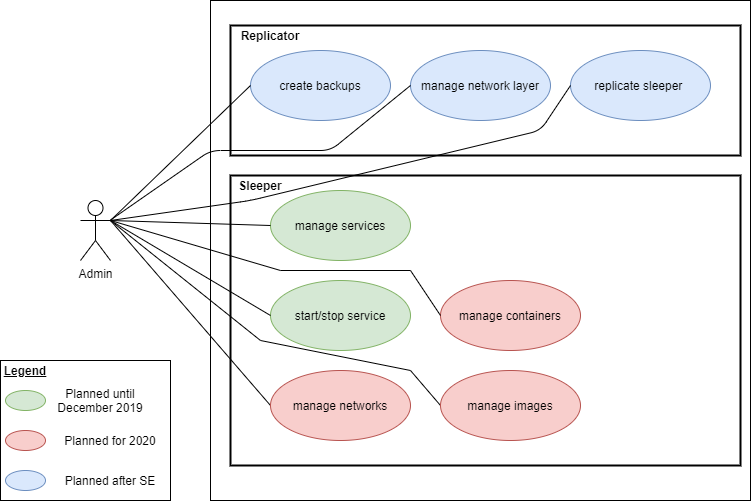

The diagram above was exported from draw.io. Its source (the exported page's mxGraphModel, read from the mxfile embedded in the PNG):
<mxGraphModel dx="1422" dy="713" grid="1" gridSize="10" guides="1" tooltips="1" connect="1" arrows="1" fold="1" page="1" pageScale="1" pageWidth="827" pageHeight="1169" math="0" shadow="0">
  <root>
    <mxCell id="0" />
    <mxCell id="1" parent="0" />
    <mxCell id="mk4HRFj0I7a3KLi6kLnW-2" value="" style="rounded=0;whiteSpace=wrap;html=1;" parent="1" vertex="1">
      <mxGeometry x="240" y="30" width="540" height="500" as="geometry" />
    </mxCell>
    <mxCell id="wTh3zirW5mOlOARgx2VJ-11" value="Admin" style="shape=umlActor;verticalLabelPosition=bottom;labelBackgroundColor=#ffffff;verticalAlign=top;html=1;outlineConnect=0;fontSize=12;align=center;spacingTop=0;" parent="1" vertex="1">
      <mxGeometry x="110" y="230.00001220703126" width="30" height="60" as="geometry" />
    </mxCell>
    <mxCell id="wTh3zirW5mOlOARgx2VJ-36" style="edgeStyle=orthogonalEdgeStyle;rounded=0;orthogonalLoop=1;jettySize=auto;html=1;entryX=0;entryY=0.5;entryDx=0;entryDy=0;fontSize=12;" parent="1" target="wTh3zirW5mOlOARgx2VJ-33" edge="1">
      <mxGeometry relative="1" as="geometry">
        <Array as="points">
          <mxPoint x="105" y="720" />
          <mxPoint x="430" y="720" />
          <mxPoint x="430" y="791" />
        </Array>
        <mxPoint x="105" y="795.800048828125" as="sourcePoint" />
      </mxGeometry>
    </mxCell>
    <mxCell id="0Zc59vhUq70fjCll8qgu-2" value="" style="rounded=0;whiteSpace=wrap;html=1;" parent="1" vertex="1">
      <mxGeometry x="30" y="390" width="170" height="140" as="geometry" />
    </mxCell>
    <mxCell id="0Zc59vhUq70fjCll8qgu-3" value="&lt;u&gt;&lt;b&gt;Legend&lt;/b&gt;&lt;/u&gt;" style="text;html=1;strokeColor=none;fillColor=none;align=center;verticalAlign=middle;whiteSpace=wrap;rounded=0;" parent="1" vertex="1">
      <mxGeometry x="35" y="390" width="40" height="20" as="geometry" />
    </mxCell>
    <mxCell id="0Zc59vhUq70fjCll8qgu-4" value="" style="ellipse;whiteSpace=wrap;html=1;fillColor=#d5e8d4;strokeColor=#82b366;" parent="1" vertex="1">
      <mxGeometry x="35" y="420" width="40" height="20" as="geometry" />
    </mxCell>
    <mxCell id="0Zc59vhUq70fjCll8qgu-5" value="" style="ellipse;whiteSpace=wrap;html=1;fillColor=#f8cecc;strokeColor=#b85450;" parent="1" vertex="1">
      <mxGeometry x="35" y="460" width="40" height="20" as="geometry" />
    </mxCell>
    <mxCell id="0Zc59vhUq70fjCll8qgu-6" value="Planned until December 2019" style="text;html=1;strokeColor=none;fillColor=none;align=center;verticalAlign=middle;whiteSpace=wrap;rounded=0;" parent="1" vertex="1">
      <mxGeometry x="80" y="420" width="100" height="20" as="geometry" />
    </mxCell>
    <mxCell id="0Zc59vhUq70fjCll8qgu-7" value="Planned for 2020" style="text;html=1;strokeColor=none;fillColor=none;align=center;verticalAlign=middle;whiteSpace=wrap;rounded=0;" parent="1" vertex="1">
      <mxGeometry x="90" y="460" width="100" height="20" as="geometry" />
    </mxCell>
    <mxCell id="CyvMHSxHfC6W87AYQDUO-11" value="" style="rounded=0;whiteSpace=wrap;html=1;strokeWidth=2;" vertex="1" parent="1">
      <mxGeometry x="260" y="205" width="510" height="290" as="geometry" />
    </mxCell>
    <mxCell id="CyvMHSxHfC6W87AYQDUO-25" value="start/stop service" style="ellipse;whiteSpace=wrap;html=1;fillColor=#d5e8d4;strokeColor=#82b366;" vertex="1" parent="1">
      <mxGeometry x="300" y="310.0000122070312" width="140" height="70" as="geometry" />
    </mxCell>
    <mxCell id="CyvMHSxHfC6W87AYQDUO-26" value="manage services" style="ellipse;whiteSpace=wrap;html=1;fillColor=#d5e8d4;strokeColor=#82b366;" vertex="1" parent="1">
      <mxGeometry x="300" y="220.00001220703126" width="140" height="70" as="geometry" />
    </mxCell>
    <mxCell id="CyvMHSxHfC6W87AYQDUO-27" value="manage containers" style="ellipse;whiteSpace=wrap;html=1;fillColor=#f8cecc;strokeColor=#b85450;" vertex="1" parent="1">
      <mxGeometry x="470" y="310.00001220703126" width="140" height="70" as="geometry" />
    </mxCell>
    <mxCell id="CyvMHSxHfC6W87AYQDUO-28" value="" style="endArrow=none;html=1;rounded=0;" edge="1" parent="1">
      <mxGeometry width="50" height="50" relative="1" as="geometry">
        <mxPoint x="140" y="250" as="sourcePoint" />
        <mxPoint x="470" y="435" as="targetPoint" />
        <Array as="points">
          <mxPoint x="290" y="370" />
          <mxPoint x="440" y="400" />
        </Array>
      </mxGeometry>
    </mxCell>
    <mxCell id="CyvMHSxHfC6W87AYQDUO-29" value="" style="endArrow=none;html=1;entryX=0;entryY=0.5;entryDx=0;entryDy=0;exitX=1;exitY=0.3333333333333333;exitDx=0;exitDy=0;exitPerimeter=0;rounded=0;" edge="1" parent="1" target="CyvMHSxHfC6W87AYQDUO-27">
      <mxGeometry width="50" height="50" relative="1" as="geometry">
        <mxPoint x="140" y="250.0000122070312" as="sourcePoint" />
        <mxPoint x="360" y="370" as="targetPoint" />
        <Array as="points">
          <mxPoint x="310" y="300" />
          <mxPoint x="440" y="300" />
        </Array>
      </mxGeometry>
    </mxCell>
    <mxCell id="CyvMHSxHfC6W87AYQDUO-30" value="" style="endArrow=none;html=1;entryX=0;entryY=0.5;entryDx=0;entryDy=0;exitX=1;exitY=0.3333333333333333;exitDx=0;exitDy=0;exitPerimeter=0;" edge="1" parent="1" target="CyvMHSxHfC6W87AYQDUO-26">
      <mxGeometry width="50" height="50" relative="1" as="geometry">
        <mxPoint x="140" y="250.0000122070312" as="sourcePoint" />
        <mxPoint x="360" y="370" as="targetPoint" />
      </mxGeometry>
    </mxCell>
    <mxCell id="CyvMHSxHfC6W87AYQDUO-31" value="" style="endArrow=none;html=1;entryX=0;entryY=0.5;entryDx=0;entryDy=0;exitX=1;exitY=0.3333333333333333;exitDx=0;exitDy=0;exitPerimeter=0;" edge="1" parent="1">
      <mxGeometry width="50" height="50" relative="1" as="geometry">
        <mxPoint x="140" y="250.0000122070312" as="sourcePoint" />
        <mxPoint x="300" y="435.0000122070312" as="targetPoint" />
      </mxGeometry>
    </mxCell>
    <mxCell id="CyvMHSxHfC6W87AYQDUO-32" value="" style="endArrow=none;html=1;entryX=1;entryY=0.3333333333333333;entryDx=0;entryDy=0;entryPerimeter=0;exitX=0;exitY=0.5;exitDx=0;exitDy=0;" edge="1" parent="1" source="CyvMHSxHfC6W87AYQDUO-25">
      <mxGeometry width="50" height="50" relative="1" as="geometry">
        <mxPoint x="310" y="420" as="sourcePoint" />
        <mxPoint x="140" y="250.0000122070312" as="targetPoint" />
      </mxGeometry>
    </mxCell>
    <mxCell id="CyvMHSxHfC6W87AYQDUO-33" value="manage images" style="ellipse;whiteSpace=wrap;html=1;fillColor=#f8cecc;strokeColor=#b85450;" vertex="1" parent="1">
      <mxGeometry x="470" y="400.00001220703126" width="140" height="70" as="geometry" />
    </mxCell>
    <mxCell id="CyvMHSxHfC6W87AYQDUO-34" value="manage networks" style="ellipse;whiteSpace=wrap;html=1;fillColor=#f8cecc;strokeColor=#b85450;" vertex="1" parent="1">
      <mxGeometry x="300" y="400.0000122070312" width="140" height="70" as="geometry" />
    </mxCell>
    <mxCell id="CyvMHSxHfC6W87AYQDUO-35" value="&lt;b&gt;Sleeper&lt;/b&gt;" style="text;html=1;strokeColor=none;fillColor=none;align=center;verticalAlign=middle;whiteSpace=wrap;rounded=0;" vertex="1" parent="1">
      <mxGeometry x="270" y="205" width="40" height="20" as="geometry" />
    </mxCell>
    <mxCell id="CyvMHSxHfC6W87AYQDUO-36" value="" style="rounded=0;whiteSpace=wrap;html=1;strokeWidth=2;" vertex="1" parent="1">
      <mxGeometry x="260" y="55" width="510" height="130" as="geometry" />
    </mxCell>
    <mxCell id="CyvMHSxHfC6W87AYQDUO-37" value="&lt;b&gt;Replicator&lt;/b&gt;" style="text;html=1;strokeColor=none;fillColor=none;align=center;verticalAlign=middle;whiteSpace=wrap;rounded=0;" vertex="1" parent="1">
      <mxGeometry x="270" y="55" width="60" height="20" as="geometry" />
    </mxCell>
    <mxCell id="CyvMHSxHfC6W87AYQDUO-38" value="" style="ellipse;whiteSpace=wrap;html=1;fillColor=#dae8fc;strokeColor=#6c8ebf;" vertex="1" parent="1">
      <mxGeometry x="35" y="500" width="40" height="20" as="geometry" />
    </mxCell>
    <mxCell id="CyvMHSxHfC6W87AYQDUO-39" value="Planned after SE" style="text;html=1;strokeColor=none;fillColor=none;align=center;verticalAlign=middle;whiteSpace=wrap;rounded=0;" vertex="1" parent="1">
      <mxGeometry x="90" y="500" width="100" height="20" as="geometry" />
    </mxCell>
    <mxCell id="CyvMHSxHfC6W87AYQDUO-40" value="create backups" style="ellipse;whiteSpace=wrap;html=1;fillColor=#dae8fc;strokeColor=#6c8ebf;" vertex="1" parent="1">
      <mxGeometry x="280" y="80.00001220703126" width="140" height="70" as="geometry" />
    </mxCell>
    <mxCell id="CyvMHSxHfC6W87AYQDUO-41" value="manage network layer" style="ellipse;whiteSpace=wrap;html=1;fillColor=#dae8fc;strokeColor=#6c8ebf;" vertex="1" parent="1">
      <mxGeometry x="440" y="80.00001220703126" width="140" height="70" as="geometry" />
    </mxCell>
    <mxCell id="CyvMHSxHfC6W87AYQDUO-42" value="replicate sleeper&amp;nbsp;" style="ellipse;whiteSpace=wrap;html=1;fillColor=#dae8fc;strokeColor=#6c8ebf;" vertex="1" parent="1">
      <mxGeometry x="600" y="80.00001220703126" width="140" height="70" as="geometry" />
    </mxCell>
    <mxCell id="CyvMHSxHfC6W87AYQDUO-43" value="" style="endArrow=none;html=1;entryX=0;entryY=0.5;entryDx=0;entryDy=0;exitX=1;exitY=0.3333333333333333;exitDx=0;exitDy=0;exitPerimeter=0;" edge="1" parent="1" source="wTh3zirW5mOlOARgx2VJ-11" target="CyvMHSxHfC6W87AYQDUO-40">
      <mxGeometry width="50" height="50" relative="1" as="geometry">
        <mxPoint x="470" y="340" as="sourcePoint" />
        <mxPoint x="520" y="290" as="targetPoint" />
      </mxGeometry>
    </mxCell>
    <mxCell id="CyvMHSxHfC6W87AYQDUO-44" value="" style="endArrow=none;html=1;entryX=0;entryY=0.5;entryDx=0;entryDy=0;" edge="1" parent="1" source="wTh3zirW5mOlOARgx2VJ-11" target="CyvMHSxHfC6W87AYQDUO-41">
      <mxGeometry width="50" height="50" relative="1" as="geometry">
        <mxPoint x="140" y="254" as="sourcePoint" />
        <mxPoint x="290" y="125.0000122070312" as="targetPoint" />
        <Array as="points">
          <mxPoint x="240" y="180" />
          <mxPoint x="360" y="180" />
        </Array>
      </mxGeometry>
    </mxCell>
    <mxCell id="CyvMHSxHfC6W87AYQDUO-45" value="" style="endArrow=none;html=1;entryX=0;entryY=0.5;entryDx=0;entryDy=0;exitX=1;exitY=0.3333333333333333;exitDx=0;exitDy=0;exitPerimeter=0;" edge="1" parent="1" source="wTh3zirW5mOlOARgx2VJ-11" target="CyvMHSxHfC6W87AYQDUO-42">
      <mxGeometry width="50" height="50" relative="1" as="geometry">
        <mxPoint x="470" y="340" as="sourcePoint" />
        <mxPoint x="520" y="290" as="targetPoint" />
        <Array as="points">
          <mxPoint x="280" y="230" />
          <mxPoint x="570" y="160" />
        </Array>
      </mxGeometry>
    </mxCell>
  </root>
</mxGraphModel>